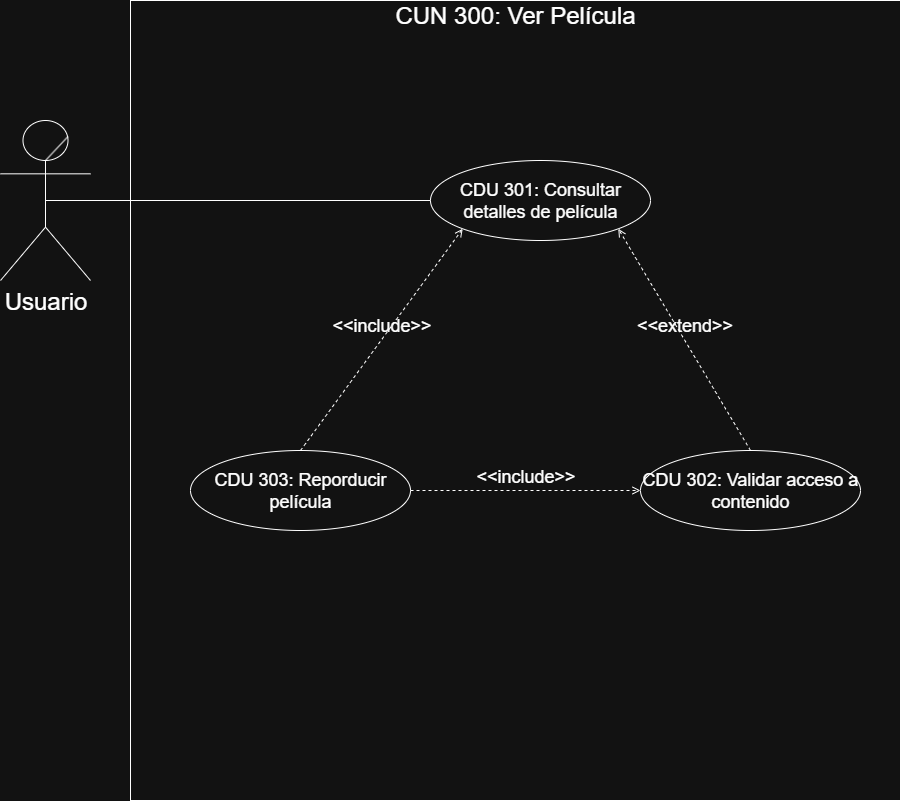

The diagram above was exported from draw.io. Its source (the exported page's mxGraphModel, read from the mxfile embedded in the PNG):
<mxGraphModel dx="1665" dy="875" grid="1" gridSize="10" guides="1" tooltips="1" connect="1" arrows="1" fold="1" page="1" pageScale="1" pageWidth="1100" pageHeight="850" math="0" shadow="0">
  <root>
    <mxCell id="0" />
    <mxCell id="1" parent="0" />
    <mxCell id="VEd3gdUxjoVDEMygO8gf-2" value="&lt;font style=&quot;font-size: 24px;&quot;&gt;Usuario&lt;/font&gt;" style="shape=umlActor;verticalLabelPosition=bottom;verticalAlign=top;html=1;outlineConnect=0;" parent="1" vertex="1">
      <mxGeometry x="30" y="160" width="90" height="160" as="geometry" />
    </mxCell>
    <mxCell id="VEd3gdUxjoVDEMygO8gf-3" value="" style="endArrow=none;html=1;rounded=0;exitX=0.75;exitY=0.1;exitDx=0;exitDy=0;exitPerimeter=0;entryX=0.497;entryY=0.252;entryDx=0;entryDy=0;entryPerimeter=0;" parent="1" source="VEd3gdUxjoVDEMygO8gf-2" target="VEd3gdUxjoVDEMygO8gf-2" edge="1">
      <mxGeometry width="50" height="50" relative="1" as="geometry">
        <mxPoint x="210" y="35" as="sourcePoint" />
        <mxPoint x="260" y="-15" as="targetPoint" />
      </mxGeometry>
    </mxCell>
    <mxCell id="VEd3gdUxjoVDEMygO8gf-13" value="" style="rounded=0;whiteSpace=wrap;html=1;" parent="1" vertex="1">
      <mxGeometry x="160" y="40" width="770" height="800" as="geometry" />
    </mxCell>
    <mxCell id="VEd3gdUxjoVDEMygO8gf-14" value="&lt;font style=&quot;font-size: 24px;&quot;&gt;CUN 300: Ver Película&lt;/font&gt;" style="text;html=1;align=center;verticalAlign=middle;whiteSpace=wrap;rounded=0;" parent="1" vertex="1">
      <mxGeometry x="160" y="40" width="770" height="30" as="geometry" />
    </mxCell>
    <mxCell id="VEd3gdUxjoVDEMygO8gf-15" value="&lt;font style=&quot;font-size: 18px;&quot;&gt;CDU 301: Consultar detalles de película&lt;/font&gt;" style="ellipse;whiteSpace=wrap;html=1;" parent="1" vertex="1">
      <mxGeometry x="460" y="200" width="220" height="80" as="geometry" />
    </mxCell>
    <mxCell id="VEd3gdUxjoVDEMygO8gf-19" value="" style="endArrow=none;html=1;rounded=0;exitX=0.5;exitY=0.5;exitDx=0;exitDy=0;exitPerimeter=0;entryX=0;entryY=0.5;entryDx=0;entryDy=0;" parent="1" source="VEd3gdUxjoVDEMygO8gf-2" target="VEd3gdUxjoVDEMygO8gf-15" edge="1">
      <mxGeometry width="50" height="50" relative="1" as="geometry">
        <mxPoint x="640" y="440" as="sourcePoint" />
        <mxPoint x="690" y="390" as="targetPoint" />
      </mxGeometry>
    </mxCell>
    <mxCell id="6la1B8YGXLmLzaeoYYnq-1" value="&lt;font style=&quot;font-size: 18px;&quot;&gt;CDU 302: Validar acceso a contenido&lt;/font&gt;" style="ellipse;whiteSpace=wrap;html=1;" parent="1" vertex="1">
      <mxGeometry x="670" y="490" width="220" height="80" as="geometry" />
    </mxCell>
    <mxCell id="6la1B8YGXLmLzaeoYYnq-6" value="&lt;font style=&quot;font-size: 18px;&quot;&gt;CDU 303: Reporducir película&lt;/font&gt;" style="ellipse;whiteSpace=wrap;html=1;" parent="1" vertex="1">
      <mxGeometry x="220" y="490" width="220" height="80" as="geometry" />
    </mxCell>
    <mxCell id="6la1B8YGXLmLzaeoYYnq-25" value="&lt;font style=&quot;font-size: 18px;&quot;&gt;&amp;lt;&amp;lt;include&amp;gt;&amp;gt;&lt;/font&gt;" style="html=1;verticalAlign=bottom;labelBackgroundColor=none;endArrow=open;endFill=0;dashed=1;rounded=0;exitX=0.5;exitY=0;exitDx=0;exitDy=0;entryX=0;entryY=1;entryDx=0;entryDy=0;" parent="1" source="6la1B8YGXLmLzaeoYYnq-6" target="VEd3gdUxjoVDEMygO8gf-15" edge="1">
      <mxGeometry width="160" relative="1" as="geometry">
        <mxPoint x="560" y="200" as="sourcePoint" />
        <mxPoint x="720" y="200" as="targetPoint" />
      </mxGeometry>
    </mxCell>
    <mxCell id="6la1B8YGXLmLzaeoYYnq-27" value="&lt;font style=&quot;font-size: 18px;&quot;&gt;&amp;lt;&amp;lt;extend&amp;gt;&amp;gt;&lt;/font&gt;" style="html=1;verticalAlign=bottom;labelBackgroundColor=none;endArrow=open;endFill=0;dashed=1;rounded=0;exitX=0.5;exitY=0;exitDx=0;exitDy=0;entryX=1;entryY=1;entryDx=0;entryDy=0;" parent="1" source="6la1B8YGXLmLzaeoYYnq-1" target="VEd3gdUxjoVDEMygO8gf-15" edge="1">
      <mxGeometry width="160" relative="1" as="geometry">
        <mxPoint x="660" y="520" as="sourcePoint" />
        <mxPoint x="1110" y="360" as="targetPoint" />
      </mxGeometry>
    </mxCell>
    <mxCell id="6la1B8YGXLmLzaeoYYnq-29" value="&lt;font style=&quot;font-size: 18px;&quot;&gt;&amp;lt;&amp;lt;include&amp;gt;&amp;gt;&lt;/font&gt;" style="html=1;verticalAlign=bottom;labelBackgroundColor=none;endArrow=open;endFill=0;dashed=1;rounded=0;exitX=1;exitY=0.5;exitDx=0;exitDy=0;entryX=0;entryY=0.5;entryDx=0;entryDy=0;" parent="1" source="6la1B8YGXLmLzaeoYYnq-6" target="6la1B8YGXLmLzaeoYYnq-1" edge="1">
      <mxGeometry width="160" relative="1" as="geometry">
        <mxPoint x="410" y="520" as="sourcePoint" />
        <mxPoint x="500" y="370" as="targetPoint" />
      </mxGeometry>
    </mxCell>
  </root>
</mxGraphModel>